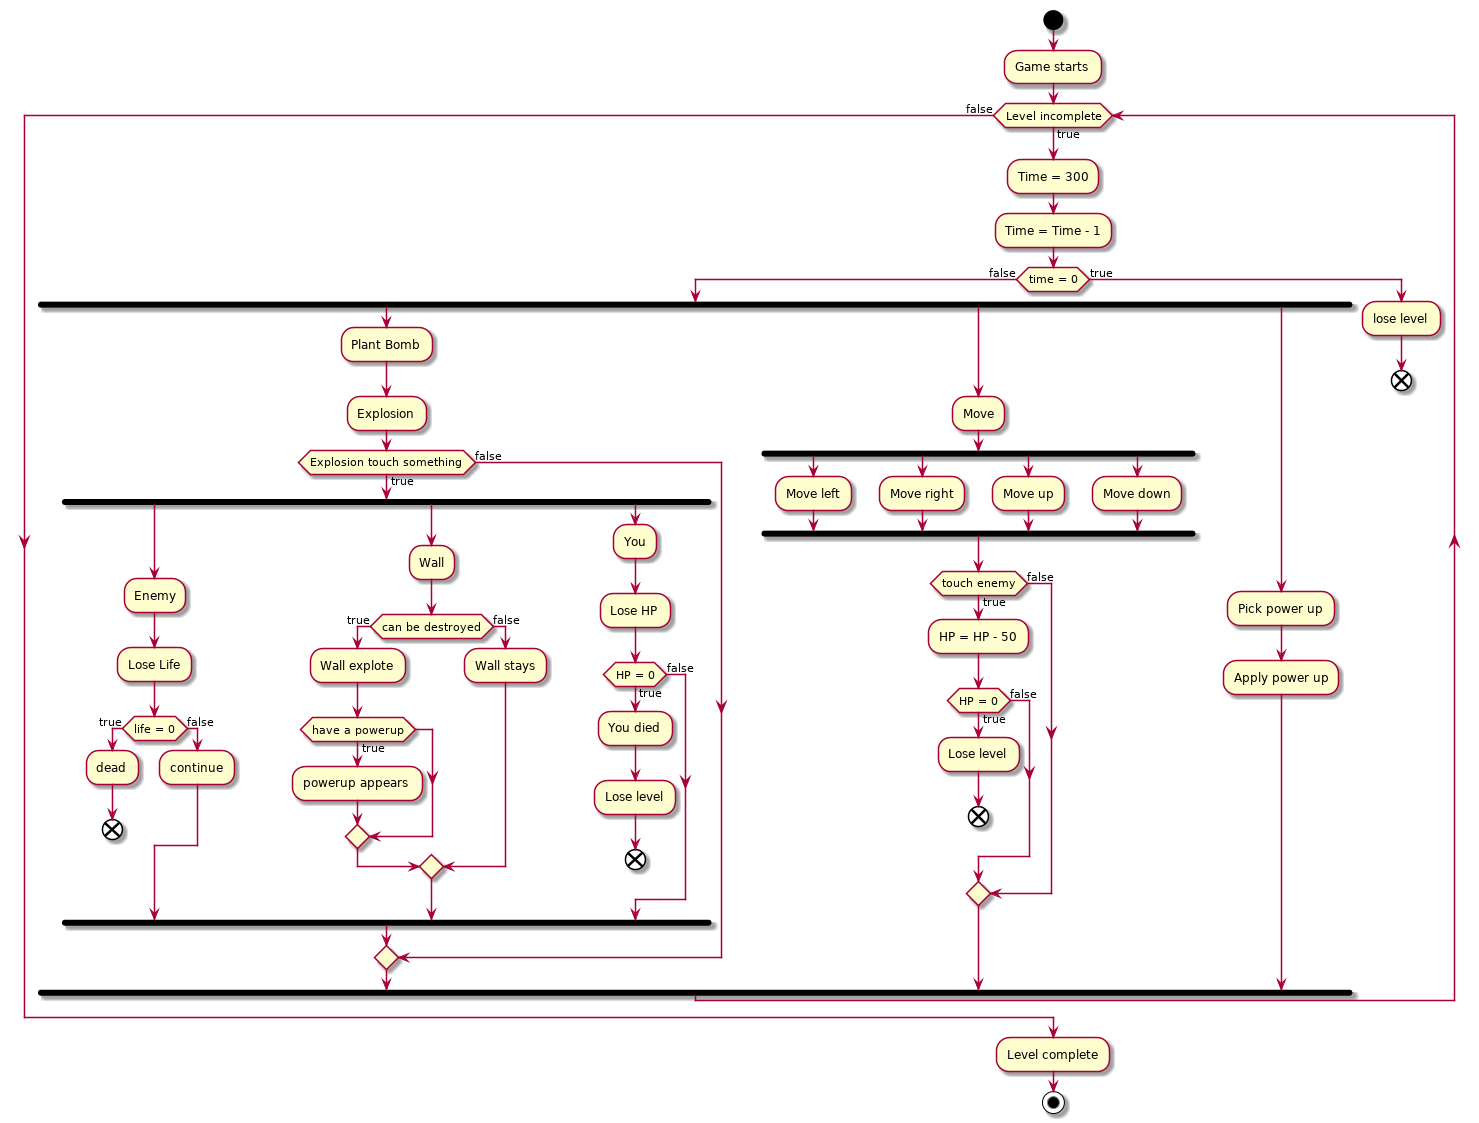

The diagram above was rendered by PlantUML. Its source (embedded in the PNG):
@startuml
start
:Game starts;
while(Level incomplete) is (true)
:Time = 300;
:Time = Time - 1;
if (time = 0) then (false)
fork
  :Plant Bomb;
  :Explosion;
  if (Explosion touch something) then (true)
  fork
  :Enemy;
    :Lose Life;
    if (life = 0) then (true)
      :dead;
      end
        else (false)
       :continue;
      endif
  fork again
  :Wall;
    if (can be destroyed) then (true)
      :Wall explote;
      if (have a powerup) then (true)
        :powerup appears;
      endif
    else (false)
      :Wall stays;
    endif
  fork again
  :You;
  :Lose HP;
  if (HP = 0) then (true)
    :You died;
    :Lose level;
    end
    else (false)
  endif
end fork
  else (false)
  endif
fork again
  :Move;
  fork
  :Move left;
  fork again
  :Move right;
  fork again
  :Move up;
  fork again
  :Move down;
  end fork
if (touch enemy) then (true)
  :HP = HP - 50;
if (HP = 0) then (true)
  :Lose level;
  end 
else (false)
endif
else (false)
endif
fork again
  :Pick power up;
    :Apply power up;
end fork
else (true)
:lose level;
end
endif
endwhile (false)
:Level complete;
stop
@enduml